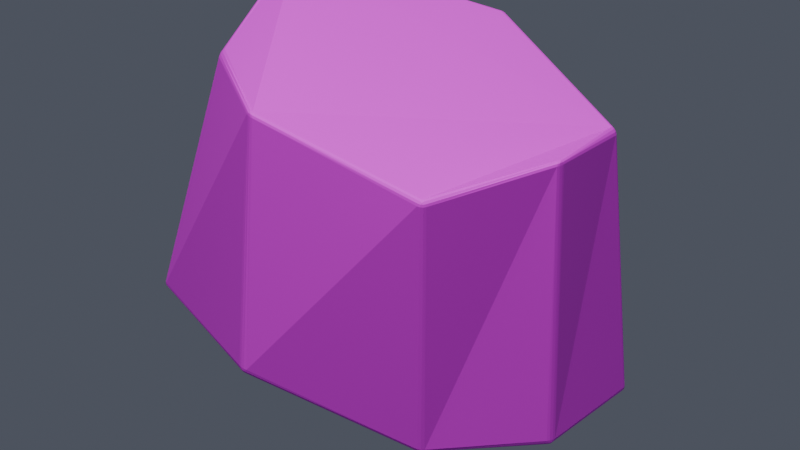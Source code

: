 # Source: env_father_office_rubble_large_source_v002.blend  (saved by Blender 5.2.45; exported with 4.5.12 LTS)
import bpy
from mathutils import Matrix  # noqa: F401  (used for matrix-valued properties, if any)

bpy.ops.wm.read_factory_settings(use_empty=True)
scene = bpy.context.scene
scene.name = '组件_混凝土大碎块'

# ---- collections
col_01______rubble_large = bpy.data.collections.new('01_制作组件_rubble_large'); scene.collection.children.link(col_01______rubble_large)
col_x = bpy.data.collections.new('混凝土大碎块'); col_01______rubble_large.children.link(col_x)
col_02______rubble_large = bpy.data.collections.new('02_游戏输出_rubble_large'); scene.collection.children.link(col_02______rubble_large)
col_x_1 = bpy.data.collections.new('组件_混凝土大碎块'); col_02______rubble_large.children.link(col_x_1)

# ---- images (referenced by path relative to the original .blend; pixels are not part of the script)
import os
ASSET_DIR = os.environ.get("B2B_ASSET_DIR", "")  # directory of the original .blend (textures are referenced by path, not embedded)
HERE = os.path.dirname(os.path.abspath(__file__))  # packed textures are extracted next to this script under _unpacked/

def load_image(name, relpath, width, height, colorspace="sRGB"):
    """Load a texture the original file referenced (path relative to the .blend, or extracted next to this script)."""
    p = next((c for c in (os.path.join(HERE, relpath), os.path.join(ASSET_DIR, relpath)) if relpath and os.path.exists(c)), "")
    if p:
        img = bpy.data.images.load(p, check_existing=True)
        img.name = name
    else:  # same state as the original file: an image datablock whose file is absent (Cycles renders it pink)
        img = bpy.data.images.new(name, width, height)
        img.source = "FILE"
        img.filepath = "//" + (relpath or name)
    img.colorspace_settings.name = colorspace
    return img
img_10x10_512_png = load_image('设施低亮多巴胺色盘_10x10_512.png', '设施低亮多巴胺色盘_10x10_512.png', 1024, 1024, 'sRGB')

# ---- materials (node trees are filled in below, after node groups)
mat_02 = bpy.data.materials.new('02_细腻哑光_青绿大面')
mat_01 = bpy.data.materials.new('01_精工金属_紫色骨架')
mat_03 = bpy.data.materials.new('03_清漆反光_紫粉点缀')

# ---- material node trees
mat_02.use_nodes = True; mat_02.node_tree.nodes.clear()
_N = mat_02.node_tree.nodes; _L = mat_02.node_tree.links
n0 = _N.new('ShaderNodeBsdfPrincipled'); n0.name = 'Principled BSDF'; n0.location = (-200, 100)
n0.inputs[1].default_value = 0.02
n0.inputs[2].default_value = 0.72
n0.inputs[10].default_value = 0.005
n1 = _N.new('ShaderNodeOutputMaterial'); n1.name = 'Material Output'; n1.location = (200, 100)
n2 = _N.new('ShaderNodeUVMap'); n2.name = 'UV Map'; n2.location = (0, 0)
n2.width = 160
n2.uv_map = 'PaletteUV'
n3 = _N.new('ShaderNodeTexImage'); n3.name = 'Image Texture'; n3.location = (0, 0)
n3.image = img_10x10_512_png
n3.interpolation = 'Closest'
_L.new(n0.outputs[0], n1.inputs[0])
_L.new(n2.outputs[0], n3.inputs[0])
_L.new(n3.outputs[0], n0.inputs[0])
n1.is_active_output = True
mat_01.use_nodes = True; mat_01.node_tree.nodes.clear()
_N = mat_01.node_tree.nodes; _L = mat_01.node_tree.links
n0 = _N.new('ShaderNodeBsdfPrincipled'); n0.name = 'Principled BSDF'; n0.location = (-200, 100)
n0.inputs[1].default_value = 0.86
n0.inputs[2].default_value = 0.28
n0.inputs[10].default_value = 0.005
n0.inputs[19].default_value = 0.15
n1 = _N.new('ShaderNodeOutputMaterial'); n1.name = 'Material Output'; n1.location = (200, 100)
n2 = _N.new('ShaderNodeUVMap'); n2.name = 'UV Map'; n2.location = (0, 0)
n2.width = 160
n2.uv_map = 'PaletteUV'
n3 = _N.new('ShaderNodeTexImage'); n3.name = 'Image Texture'; n3.location = (0, 0)
n3.image = img_10x10_512_png
n3.interpolation = 'Closest'
_L.new(n0.outputs[0], n1.inputs[0])
_L.new(n2.outputs[0], n3.inputs[0])
_L.new(n3.outputs[0], n0.inputs[0])
n1.is_active_output = True
mat_03.use_nodes = True; mat_03.node_tree.nodes.clear()
_N = mat_03.node_tree.nodes; _L = mat_03.node_tree.links
n0 = _N.new('ShaderNodeBsdfPrincipled'); n0.name = 'Principled BSDF'; n0.location = (-200, 100)
n0.inputs[1].default_value = 0.18
n0.inputs[2].default_value = 0.16
n0.inputs[10].default_value = 0.005
n0.inputs[19].default_value = 0.65
n1 = _N.new('ShaderNodeOutputMaterial'); n1.name = 'Material Output'; n1.location = (200, 100)
n2 = _N.new('ShaderNodeUVMap'); n2.name = 'UV Map'; n2.location = (0, 0)
n2.width = 160
n2.uv_map = 'PaletteUV'
n3 = _N.new('ShaderNodeTexImage'); n3.name = 'Image Texture'; n3.location = (0, 0)
n3.image = img_10x10_512_png
n3.interpolation = 'Closest'
_L.new(n0.outputs[0], n1.inputs[0])
_L.new(n2.outputs[0], n3.inputs[0])
_L.new(n3.outputs[0], n0.inputs[0])
n1.is_active_output = True

# ---- world
world_x = bpy.data.worlds.new('冷灰摄影环境'); scene.world = world_x
world_x.use_nodes = True; world_x.node_tree.nodes.clear()
_N = world_x.node_tree.nodes; _L = world_x.node_tree.links
n0 = _N.new('ShaderNodeBackground'); n0.name = 'Background'; n0.location = (-200, 100)
n0.inputs[0].default_value = (0.18, 0.2, 0.26, 1.0)
n0.inputs[1].default_value = 0.45
n1 = _N.new('ShaderNodeOutputWorld'); n1.name = 'World Output'; n1.location = (200, 100)
_L.new(n0.outputs[0], n1.inputs[0])
n1.is_active_output = True

# ---- cameras
cam_016 = bpy.data.cameras.new('组件预览相机.016')
cam_016.type = 'ORTHO'
cam_016.ortho_scale = 1.695

# ---- lights
light_016 = bpy.data.lights.new('组件柔光.016', 'AREA')
light_016.energy = 700.0
light_016.size = 6.0

# ---- meshes
me_x = bpy.data.meshes.new('棱角碎块')
me_x.from_pydata([(0.4248, 0.0, -0.3973), (0.3405, 0.3082, -0.3858), (-0.09768, 0.3089, -0.3147), (-0.4728, 0.1643, -0.2117), (-0.5498, -0.1911, -0.2584), (-0.1216, -0.3845, -0.2777), (0.2762, -0.25, -0.389), (0.4559, 0.0, 0.2672), (0.3262, 0.2952, 0.2137), (-0.1317, 0.4166, 0.3184), (-0.5355, 0.1861, 0.4162), (-0.4237, -0.1473, 0.3022), (-0.1169, -0.3697, 0.3212), (0.3519, -0.3185, 0.2293)], [], [(6, 5, 4, 3, 2, 1, 0), (7, 8, 9, 10, 11, 12, 13), (0, 1, 8, 7), (1, 2, 9, 8), (2, 3, 10, 9), (3, 4, 11, 10), (4, 5, 12, 11), (5, 6, 13, 12), (6, 0, 7, 13)])
me_x.polygons.foreach_set('use_smooth', [True] * 9)
_uv = me_x.uv_layers.new(name='PaletteUV')
_uv.uv.foreach_set('vector', [0.975, 0.45, 0.9656, 0.4695, 0.9444, 0.4744, 0.9275, 0.4608, 0.9275, 0.4392, 0.9444, 0.4256, 0.9656, 0.4305, 0.975, 0.45, 0.9656, 0.4695, 0.9444, 0.4744, 0.9275, 0.4608, 0.9275, 0.4392, 0.9444, 0.4256, 0.9656, 0.4305, 0.975, 0.45, 0.95, 0.475, 0.925, 0.45, 0.95, 0.425, 0.975, 0.45, 0.95, 0.475, 0.925, 0.45, 0.95, 0.425, 0.975, 0.45, 0.95, 0.475, 0.925, 0.45, 0.95, 0.425, 0.975, 0.45, 0.95, 0.475, 0.925, 0.45, 0.95, 0.425, 0.975, 0.45, 0.95, 0.475, 0.925, 0.45, 0.95, 0.425, 0.975, 0.45, 0.95, 0.475, 0.925, 0.45, 0.95, 0.425, 0.975, 0.45, 0.95, 0.475, 0.925, 0.45, 0.95, 0.425])
me_x.materials.append(mat_02)
me_x.update()
me_x_1 = bpy.data.meshes.new('混凝土大碎块输出')
me_x_1.from_pydata([(0.4651, -0.02552, 0.01126), (0.4578, -0.01346, 0.0), (0.4681, -0.003633, 0.01135), (0.4644, -0.02272, 0.005452), (0.4677, -0.01879, 0.01121), (0.4668, -0.0173, 0.005551), (0.463, -0.009732, 0.001422), (0.4618, -0.01837, 0.001385), (0.4653, -0.01444, 0.002505), (0.4687, -0.01079, 0.01125), (0.4667, -0.00618, 0.005525), (0.4675, -0.01204, 0.005574), (0.3741, 0.2928, 0.02457), (0.3893, 0.2812, 0.02198), (0.3774, 0.281, 0.01196), (0.3806, 0.2913, 0.02347), (0.3746, 0.2912, 0.01847), (0.3808, 0.2898, 0.01766), (0.3878, 0.2812, 0.01622), (0.3861, 0.287, 0.02252), (0.3847, 0.2868, 0.01699), (0.3758, 0.2869, 0.01384), (0.3834, 0.2811, 0.01254), (0.3817, 0.2867, 0.0144), (-0.06359, 0.2915, 0.09676), (-0.04032, 0.2957, 0.09166), (-0.04904, 0.2821, 0.08444), (-0.05638, 0.2936, 0.095), (-0.06011, 0.2898, 0.09048), (-0.05442, 0.2918, 0.08916), (-0.04352, 0.293, 0.0868), (-0.04787, 0.2951, 0.09314), (-0.04911, 0.2928, 0.08798), (-0.05483, 0.2864, 0.08601), (-0.04667, 0.2881, 0.08419), (-0.0513, 0.2901, 0.08578), (-0.4306, 0.1378, 0.1951), (-0.4167, 0.154, 0.194), (-0.4173, 0.1405, 0.1794), (-0.428, 0.1445, 0.1957), (-0.4283, 0.1378, 0.1884), (-0.4257, 0.1442, 0.1892), (-0.4162, 0.1518, 0.1875), (-0.4228, 0.1504, 0.1953), (-0.4221, 0.1484, 0.1889), (-0.4234, 0.1388, 0.1826), (-0.4164, 0.1469, 0.1821), (-0.4223, 0.1449, 0.1851), (-0.4902, -0.2104, 0.1491), (-0.4986, -0.1934, 0.1515), (-0.4901, -0.1994, 0.1389), (-0.4954, -0.2062, 0.1497), (-0.4912, -0.2093, 0.1434), (-0.4961, -0.2053, 0.1442), (-0.4984, -0.1945, 0.1454), (-0.4985, -0.2, 0.1505), (-0.4982, -0.2009, 0.1448), (-0.4911, -0.2053, 0.1397), (-0.4953, -0.1968, 0.1408), (-0.496, -0.2025, 0.1416), (-0.06429, -0.3956, 0.1277), (-0.08655, -0.3945, 0.1311), (-0.07562, -0.3873, 0.1148), (-0.07142, -0.3968, 0.1288), (-0.06763, -0.395, 0.1221), (-0.07308, -0.3961, 0.1233), (-0.08394, -0.394, 0.1245), (-0.07955, -0.3964, 0.13), (-0.07827, -0.3958, 0.1241), (-0.07174, -0.392, 0.1174), (-0.07997, -0.3914, 0.1186), (-0.07578, -0.3944, 0.1201), (0.3297, -0.2562, 0.0187), (0.3124, -0.2703, 0.02233), (0.3149, -0.2554, 0.01125), (0.3256, -0.2625, 0.01911), (0.3268, -0.255, 0.01357), (0.3229, -0.2611, 0.01421), (0.3118, -0.2672, 0.01672), (0.3192, -0.2676, 0.02044), (0.3184, -0.2647, 0.01515), (0.3214, -0.2547, 0.01084), (0.3127, -0.2618, 0.01265), (0.319, -0.2609, 0.01228), (0.4975, -0.02663, 0.65), (0.4964, -0.004182, 0.6493), (0.4897, -0.01591, 0.6587), (0.4986, -0.01944, 0.6497), (0.4968, -0.02411, 0.6556), (0.498, -0.01813, 0.6556), (0.4959, -0.006719, 0.655), (0.4982, -0.01124, 0.6494), (0.4977, -0.01261, 0.6554), (0.4941, -0.02028, 0.6587), (0.4936, -0.01092, 0.6584), (0.4964, -0.01546, 0.6582), (0.3772, 0.2693, 0.5997), (0.3608, 0.2834, 0.6002), (0.3642, 0.2705, 0.6154), (0.3735, 0.2755, 0.5989), (0.3752, 0.2691, 0.6064), (0.3716, 0.275, 0.6054), (0.3609, 0.2813, 0.6069), (0.3674, 0.2807, 0.599), (0.3673, 0.2787, 0.6055), (0.3704, 0.2695, 0.6122), (0.3621, 0.2766, 0.6125), (0.3682, 0.2754, 0.6094), (-0.07328, 0.3961, 0.6995), (-0.09554, 0.3934, 0.7051), (-0.0842, 0.3886, 0.7144), (-0.08059, 0.3968, 0.701), (-0.07577, 0.3959, 0.7061), (-0.08202, 0.3968, 0.7073), (-0.09269, 0.3942, 0.7103), (-0.08872, 0.3958, 0.7031), (-0.0874, 0.3962, 0.7087), (-0.07972, 0.3932, 0.7115), (-0.08864, 0.3924, 0.7136), (-0.08459, 0.3954, 0.7113), (-0.4778, 0.1765, 0.7974), (-0.4844, 0.1588, 0.7956), (-0.4757, 0.1659, 0.8062), (-0.4824, 0.1719, 0.798), (-0.478, 0.1754, 0.8033), (-0.4825, 0.1709, 0.8035), (-0.4838, 0.16, 0.8017), (-0.4848, 0.1654, 0.7973), (-0.4842, 0.1663, 0.803), (-0.4773, 0.1715, 0.8065), (-0.4806, 0.1626, 0.8056), (-0.4819, 0.1681, 0.8058), (-0.3843, -0.1521, 0.69), (-0.3706, -0.1705, 0.6871), (-0.3685, -0.1567, 0.705), (-0.3817, -0.159, 0.6879), (-0.3806, -0.152, 0.6968), (-0.3782, -0.1587, 0.6945), (-0.3687, -0.168, 0.6943), (-0.3766, -0.1658, 0.6868), (-0.3746, -0.1635, 0.6938), (-0.3748, -0.1537, 0.7023), (-0.3679, -0.163, 0.7009), (-0.3741, -0.1599, 0.6984), (-0.08083, -0.3782, 0.7048), (-0.05921, -0.3839, 0.7029), (-0.06814, -0.373, 0.7132), (-0.07435, -0.3814, 0.7042), (-0.07798, -0.378, 0.7102), (-0.07275, -0.3809, 0.7099), (-0.06136, -0.3823, 0.7088), (-0.06645, -0.3835, 0.7035), (-0.06748, -0.3822, 0.7094), (-0.07344, -0.3761, 0.7133), (-0.06458, -0.3784, 0.7125), (-0.06969, -0.3799, 0.7124), (0.4001, -0.3211, 0.6151), (0.3892, -0.3228, 0.6295), (0.3846, -0.3337, 0.616), (0.3991, -0.3216, 0.6214), (0.3968, -0.327, 0.6146), (0.3958, -0.3273, 0.6207), (0.3873, -0.3286, 0.6272), (0.395, -0.3223, 0.6267), (0.393, -0.3278, 0.6245), (0.3911, -0.3317, 0.615), (0.3857, -0.3326, 0.6222), (0.3918, -0.3306, 0.621)], [], [(0, 3, 5, 4), (3, 7, 8, 5), (1, 6, 8, 7), (6, 10, 11, 8), (2, 9, 11, 10), (9, 4, 5, 11), (5, 8, 11), (12, 15, 17, 16), (15, 19, 20, 17), (13, 18, 20, 19), (18, 22, 23, 20), (14, 21, 23, 22), (21, 16, 17, 23), (17, 20, 23), (24, 27, 29, 28), (27, 31, 32, 29), (25, 30, 32, 31), (30, 34, 35, 32), (26, 33, 35, 34), (33, 28, 29, 35), (29, 32, 35), (36, 39, 41, 40), (39, 43, 44, 41), (37, 42, 44, 43), (42, 46, 47, 44), (38, 45, 47, 46), (45, 40, 41, 47), (41, 44, 47), (48, 51, 53, 52), (51, 55, 56, 53), (49, 54, 56, 55), (54, 58, 59, 56), (50, 57, 59, 58), (57, 52, 53, 59), (53, 56, 59), (60, 63, 65, 64), (63, 67, 68, 65), (61, 66, 68, 67), (66, 70, 71, 68), (62, 69, 71, 70), (69, 64, 65, 71), (65, 68, 71), (72, 75, 77, 76), (75, 79, 80, 77), (73, 78, 80, 79), (78, 82, 83, 80), (74, 81, 83, 82), (81, 76, 77, 83), (77, 80, 83), (84, 87, 89, 88), (87, 91, 92, 89), (85, 90, 92, 91), (90, 94, 95, 92), (86, 93, 95, 94), (93, 88, 89, 95), (89, 92, 95), (96, 99, 101, 100), (99, 103, 104, 101), (97, 102, 104, 103), (102, 106, 107, 104), (98, 105, 107, 106), (105, 100, 101, 107), (101, 104, 107), (108, 111, 113, 112), (111, 115, 116, 113), (109, 114, 116, 115), (114, 118, 119, 116), (110, 117, 119, 118), (117, 112, 113, 119), (113, 116, 119), (120, 123, 125, 124), (123, 127, 128, 125), (121, 126, 128, 127), (126, 130, 131, 128), (122, 129, 131, 130), (129, 124, 125, 131), (125, 128, 131), (132, 135, 137, 136), (135, 139, 140, 137), (133, 138, 140, 139), (138, 142, 143, 140), (134, 141, 143, 142), (141, 136, 137, 143), (137, 140, 143), (144, 147, 149, 148), (147, 151, 152, 149), (145, 150, 152, 151), (150, 154, 155, 152), (146, 153, 155, 154), (153, 148, 149, 155), (149, 152, 155), (156, 159, 161, 160), (159, 163, 164, 161), (157, 162, 164, 163), (162, 166, 167, 164), (158, 165, 167, 166), (165, 160, 161, 167), (161, 164, 167), (0, 72, 76, 3), (3, 76, 81, 7), (7, 81, 74, 1), (62, 74, 82, 69), (69, 82, 78, 64), (64, 78, 73, 60), (50, 62, 70, 57), (57, 70, 66, 52), (52, 66, 61, 48), (38, 50, 58, 45), (45, 58, 54, 40), (40, 54, 49, 36), (26, 38, 46, 33), (33, 46, 42, 28), (28, 42, 37, 24), (14, 26, 34, 21), (21, 34, 30, 16), (16, 30, 25, 12), (1, 14, 22, 6), (6, 22, 18, 10), (10, 18, 13, 2), (86, 157, 163, 93), (93, 163, 159, 88), (88, 159, 156, 84), (85, 96, 100, 90), (90, 100, 105, 94), (94, 105, 98, 86), (97, 108, 112, 102), (102, 112, 117, 106), (106, 117, 110, 98), (109, 120, 124, 114), (114, 124, 129, 118), (118, 129, 122, 110), (121, 132, 136, 126), (126, 136, 141, 130), (130, 141, 134, 122), (133, 144, 148, 138), (138, 148, 153, 142), (142, 153, 146, 134), (145, 158, 166, 150), (150, 166, 162, 154), (154, 162, 157, 146), (2, 85, 91, 9), (9, 91, 87, 4), (4, 87, 84, 0), (12, 97, 103, 15), (15, 103, 99, 19), (19, 99, 96, 13), (24, 109, 115, 27), (27, 115, 111, 31), (31, 111, 108, 25), (36, 121, 127, 39), (39, 127, 123, 43), (43, 123, 120, 37), (48, 133, 139, 51), (51, 139, 135, 55), (55, 135, 132, 49), (60, 145, 151, 63), (63, 151, 147, 67), (67, 147, 144, 61), (72, 156, 160, 75), (75, 160, 165, 79), (79, 165, 158, 73), (72, 0, 84, 156), (74, 62, 50, 38, 26, 14, 1), (2, 13, 96, 85), (12, 25, 108, 97), (24, 37, 120, 109), (36, 49, 132, 121), (48, 61, 144, 133), (60, 73, 158, 145), (86, 98, 110, 122, 134, 146, 157)])
me_x_1.polygons.foreach_set('material_index', [1, 1, 1, 1, 1, 1, 1, 1, 1, 1, 1, 1, 1, 1, 1, 1, 1, 1, 1, 1, 1, 1, 1, 1, 1, 1, 1, 1, 1, 1, 1, 1, 1, 1, 1, 1, 1, 1, 1, 1, 1, 1, 1, 1, 1, 1, 1, 1, 1, 1, 1, 1, 1, 1, 1, 1, 1, 1, 1, 1, 1, 1, 1, 1, 1, 1, 1, 1, 1, 1, 1, 1, 1, 1, 1, 1, 1, 1, 1, 1, 1, 1, 1, 1, 1, 1, 1, 1, 1, 1, 1, 1, 1, 1, 1, 1, 1, 1, 1, 1, 1, 1, 1, 1, 1, 1, 1, 1, 1, 1, 1, 1, 1, 1, 1, 1, 1, 1, 1, 1, 1, 1, 1, 1, 1, 1, 1, 1, 1, 1, 1, 1, 1, 1, 1, 1, 1, 1, 1, 1, 1, 1, 1, 1, 1, 1, 1, 1, 1, 1, 1, 1, 1, 1, 1, 1, 1, 1, 1, 1, 1, 1, 1, 1, 1, 1, 1, 1, 1, 1])
_uv = me_x_1.uv_layers.new(name='PaletteUV')
_uv.uv.foreach_set('vector', [0.975, 0.45, 0.95, 0.475, 0.925, 0.45, 0.95, 0.425, 0.975, 0.45, 0.95, 0.475, 0.925, 0.45, 0.95, 0.425, 0.975, 0.45, 0.95, 0.475, 0.925, 0.45, 0.95, 0.425, 0.975, 0.45, 0.95, 0.475, 0.925, 0.45, 0.95, 0.425, 0.975, 0.45, 0.95, 0.475, 0.925, 0.45, 0.95, 0.425, 0.975, 0.45, 0.95, 0.475, 0.925, 0.45, 0.95, 0.425, 0.975, 0.45, 0.9375, 0.4717, 0.9375, 0.4283, 0.975, 0.45, 0.95, 0.475, 0.925, 0.45, 0.95, 0.425, 0.975, 0.45, 0.95, 0.475, 0.925, 0.45, 0.95, 0.425, 0.975, 0.45, 0.95, 0.475, 0.925, 0.45, 0.95, 0.425, 0.975, 0.45, 0.95, 0.475, 0.925, 0.45, 0.95, 0.425, 0.975, 0.45, 0.95, 0.475, 0.925, 0.45, 0.95, 0.425, 0.975, 0.45, 0.95, 0.475, 0.925, 0.45, 0.95, 0.425, 0.975, 0.45, 0.9375, 0.4717, 0.9375, 0.4283, 0.975, 0.45, 0.95, 0.475, 0.925, 0.45, 0.95, 0.425, 0.975, 0.45, 0.95, 0.475, 0.925, 0.45, 0.95, 0.425, 0.975, 0.45, 0.95, 0.475, 0.925, 0.45, 0.95, 0.425, 0.975, 0.45, 0.95, 0.475, 0.925, 0.45, 0.95, 0.425, 0.975, 0.45, 0.95, 0.475, 0.925, 0.45, 0.95, 0.425, 0.975, 0.45, 0.95, 0.475, 0.925, 0.45, 0.95, 0.425, 0.975, 0.45, 0.9375, 0.4717, 0.9375, 0.4283, 0.975, 0.45, 0.95, 0.475, 0.925, 0.45, 0.95, 0.425, 0.975, 0.45, 0.95, 0.475, 0.925, 0.45, 0.95, 0.425, 0.975, 0.45, 0.95, 0.475, 0.925, 0.45, 0.95, 0.425, 0.975, 0.45, 0.95, 0.475, 0.925, 0.45, 0.95, 0.425, 0.975, 0.45, 0.95, 0.475, 0.925, 0.45, 0.95, 0.425, 0.975, 0.45, 0.95, 0.475, 0.925, 0.45, 0.95, 0.425, 0.975, 0.45, 0.9375, 0.4717, 0.9375, 0.4283, 0.975, 0.45, 0.95, 0.475, 0.925, 0.45, 0.95, 0.425, 0.975, 0.45, 0.95, 0.475, 0.925, 0.45, 0.95, 0.425, 0.975, 0.45, 0.95, 0.475, 0.925, 0.45, 0.95, 0.425, 0.975, 0.45, 0.95, 0.475, 0.925, 0.45, 0.95, 0.425, 0.975, 0.45, 0.95, 0.475, 0.925, 0.45, 0.95, 0.425, 0.975, 0.45, 0.95, 0.475, 0.925, 0.45, 0.95, 0.425, 0.975, 0.45, 0.9375, 0.4717, 0.9375, 0.4283, 0.975, 0.45, 0.95, 0.475, 0.925, 0.45, 0.95, 0.425, 0.975, 0.45, 0.95, 0.475, 0.925, 0.45, 0.95, 0.425, 0.975, 0.45, 0.95, 0.475, 0.925, 0.45, 0.95, 0.425, 0.975, 0.45, 0.95, 0.475, 0.925, 0.45, 0.95, 0.425, 0.975, 0.45, 0.95, 0.475, 0.925, 0.45, 0.95, 0.425, 0.975, 0.45, 0.95, 0.475, 0.925, 0.45, 0.95, 0.425, 0.975, 0.45, 0.9375, 0.4717, 0.9375, 0.4283, 0.975, 0.45, 0.95, 0.475, 0.925, 0.45, 0.95, 0.425, 0.975, 0.45, 0.95, 0.475, 0.925, 0.45, 0.95, 0.425, 0.975, 0.45, 0.95, 0.475, 0.925, 0.45, 0.95, 0.425, 0.975, 0.45, 0.95, 0.475, 0.925, 0.45, 0.95, 0.425, 0.975, 0.45, 0.95, 0.475, 0.925, 0.45, 0.95, 0.425, 0.975, 0.45, 0.95, 0.475, 0.925, 0.45, 0.95, 0.425, 0.975, 0.45, 0.9375, 0.4717, 0.9375, 0.4283, 0.975, 0.45, 0.95, 0.475, 0.925, 0.45, 0.95, 0.425, 0.975, 0.45, 0.95, 0.475, 0.925, 0.45, 0.95, 0.425, 0.975, 0.45, 0.95, 0.475, 0.925, 0.45, 0.95, 0.425, 0.975, 0.45, 0.95, 0.475, 0.925, 0.45, 0.95, 0.425, 0.975, 0.45, 0.95, 0.475, 0.925, 0.45, 0.95, 0.425, 0.975, 0.45, 0.95, 0.475, 0.925, 0.45, 0.95, 0.425, 0.975, 0.45, 0.9375, 0.4717, 0.9375, 0.4283, 0.975, 0.45, 0.95, 0.475, 0.925, 0.45, 0.95, 0.425, 0.975, 0.45, 0.95, 0.475, 0.925, 0.45, 0.95, 0.425, 0.975, 0.45, 0.95, 0.475, 0.925, 0.45, 0.95, 0.425, 0.975, 0.45, 0.95, 0.475, 0.925, 0.45, 0.95, 0.425, 0.975, 0.45, 0.95, 0.475, 0.925, 0.45, 0.95, 0.425, 0.975, 0.45, 0.95, 0.475, 0.925, 0.45, 0.95, 0.425, 0.975, 0.45, 0.9375, 0.4717, 0.9375, 0.4283, 0.975, 0.45, 0.95, 0.475, 0.925, 0.45, 0.95, 0.425, 0.975, 0.45, 0.95, 0.475, 0.925, 0.45, 0.95, 0.425, 0.975, 0.45, 0.95, 0.475, 0.925, 0.45, 0.95, 0.425, 0.975, 0.45, 0.95, 0.475, 0.925, 0.45, 0.95, 0.425, 0.975, 0.45, 0.95, 0.475, 0.925, 0.45, 0.95, 0.425, 0.975, 0.45, 0.95, 0.475, 0.925, 0.45, 0.95, 0.425, 0.975, 0.45, 0.9375, 0.4717, 0.9375, 0.4283, 0.975, 0.45, 0.95, 0.475, 0.925, 0.45, 0.95, 0.425, 0.975, 0.45, 0.95, 0.475, 0.925, 0.45, 0.95, 0.425, 0.975, 0.45, 0.95, 0.475, 0.925, 0.45, 0.95, 0.425, 0.975, 0.45, 0.95, 0.475, 0.925, 0.45, 0.95, 0.425, 0.975, 0.45, 0.95, 0.475, 0.925, 0.45, 0.95, 0.425, 0.975, 0.45, 0.95, 0.475, 0.925, 0.45, 0.95, 0.425, 0.975, 0.45, 0.9375, 0.4717, 0.9375, 0.4283, 0.975, 0.45, 0.95, 0.475, 0.925, 0.45, 0.95, 0.425, 0.975, 0.45, 0.95, 0.475, 0.925, 0.45, 0.95, 0.425, 0.975, 0.45, 0.95, 0.475, 0.925, 0.45, 0.95, 0.425, 0.975, 0.45, 0.95, 0.475, 0.925, 0.45, 0.95, 0.425, 0.975, 0.45, 0.95, 0.475, 0.925, 0.45, 0.95, 0.425, 0.975, 0.45, 0.95, 0.475, 0.925, 0.45, 0.95, 0.425, 0.975, 0.45, 0.9375, 0.4717, 0.9375, 0.4283, 0.975, 0.45, 0.95, 0.475, 0.925, 0.45, 0.95, 0.425, 0.975, 0.45, 0.95, 0.475, 0.925, 0.45, 0.95, 0.425, 0.975, 0.45, 0.95, 0.475, 0.925, 0.45, 0.95, 0.425, 0.975, 0.45, 0.95, 0.475, 0.925, 0.45, 0.95, 0.425, 0.975, 0.45, 0.95, 0.475, 0.925, 0.45, 0.95, 0.425, 0.975, 0.45, 0.95, 0.475, 0.925, 0.45, 0.95, 0.425, 0.975, 0.45, 0.9375, 0.4717, 0.9375, 0.4283, 0.975, 0.45, 0.95, 0.475, 0.925, 0.45, 0.95, 0.425, 0.975, 0.45, 0.95, 0.475, 0.925, 0.45, 0.95, 0.425, 0.975, 0.45, 0.95, 0.475, 0.925, 0.45, 0.95, 0.425, 0.975, 0.45, 0.95, 0.475, 0.925, 0.45, 0.95, 0.425, 0.975, 0.45, 0.95, 0.475, 0.925, 0.45, 0.95, 0.425, 0.975, 0.45, 0.95, 0.475, 0.925, 0.45, 0.95, 0.425, 0.975, 0.45, 0.9375, 0.4717, 0.9375, 0.4283, 0.975, 0.45, 0.95, 0.475, 0.925, 0.45, 0.95, 0.425, 0.975, 0.45, 0.95, 0.475, 0.925, 0.45, 0.95, 0.425, 0.975, 0.45, 0.95, 0.475, 0.925, 0.45, 0.95, 0.425, 0.975, 0.45, 0.95, 0.475, 0.925, 0.45, 0.95, 0.425, 0.975, 0.45, 0.95, 0.475, 0.925, 0.45, 0.95, 0.425, 0.975, 0.45, 0.95, 0.475, 0.925, 0.45, 0.95, 0.425, 0.975, 0.45, 0.95, 0.475, 0.925, 0.45, 0.95, 0.425, 0.975, 0.45, 0.95, 0.475, 0.925, 0.45, 0.95, 0.425, 0.975, 0.45, 0.95, 0.475, 0.925, 0.45, 0.95, 0.425, 0.975, 0.45, 0.95, 0.475, 0.925, 0.45, 0.95, 0.425, 0.975, 0.45, 0.95, 0.475, 0.925, 0.45, 0.95, 0.425, 0.975, 0.45, 0.95, 0.475, 0.925, 0.45, 0.95, 0.425, 0.975, 0.45, 0.95, 0.475, 0.925, 0.45, 0.95, 0.425, 0.975, 0.45, 0.95, 0.475, 0.925, 0.45, 0.95, 0.425, 0.975, 0.45, 0.95, 0.475, 0.925, 0.45, 0.95, 0.425, 0.975, 0.45, 0.95, 0.475, 0.925, 0.45, 0.95, 0.425, 0.975, 0.45, 0.95, 0.475, 0.925, 0.45, 0.95, 0.425, 0.975, 0.45, 0.95, 0.475, 0.925, 0.45, 0.95, 0.425, 0.975, 0.45, 0.95, 0.475, 0.925, 0.45, 0.95, 0.425, 0.975, 0.45, 0.95, 0.475, 0.925, 0.45, 0.95, 0.425, 0.975, 0.45, 0.95, 0.475, 0.925, 0.45, 0.95, 0.425, 0.975, 0.45, 0.95, 0.475, 0.925, 0.45, 0.95, 0.425, 0.975, 0.45, 0.95, 0.475, 0.925, 0.45, 0.95, 0.425, 0.975, 0.45, 0.95, 0.475, 0.925, 0.45, 0.95, 0.425, 0.975, 0.45, 0.95, 0.475, 0.925, 0.45, 0.95, 0.425, 0.975, 0.45, 0.95, 0.475, 0.925, 0.45, 0.95, 0.425, 0.975, 0.45, 0.95, 0.475, 0.925, 0.45, 0.95, 0.425, 0.975, 0.45, 0.95, 0.475, 0.925, 0.45, 0.95, 0.425, 0.975, 0.45, 0.95, 0.475, 0.925, 0.45, 0.95, 0.425, 0.975, 0.45, 0.95, 0.475, 0.925, 0.45, 0.95, 0.425, 0.975, 0.45, 0.95, 0.475, 0.925, 0.45, 0.95, 0.425, 0.975, 0.45, 0.95, 0.475, 0.925, 0.45, 0.95, 0.425, 0.975, 0.45, 0.95, 0.475, 0.925, 0.45, 0.95, 0.425, 0.975, 0.45, 0.95, 0.475, 0.925, 0.45, 0.95, 0.425, 0.975, 0.45, 0.95, 0.475, 0.925, 0.45, 0.95, 0.425, 0.975, 0.45, 0.95, 0.475, 0.925, 0.45, 0.95, 0.425, 0.975, 0.45, 0.95, 0.475, 0.925, 0.45, 0.95, 0.425, 0.975, 0.45, 0.95, 0.475, 0.925, 0.45, 0.95, 0.425, 0.975, 0.45, 0.95, 0.475, 0.925, 0.45, 0.95, 0.425, 0.975, 0.45, 0.95, 0.475, 0.925, 0.45, 0.95, 0.425, 0.975, 0.45, 0.95, 0.475, 0.925, 0.45, 0.95, 0.425, 0.975, 0.45, 0.95, 0.475, 0.925, 0.45, 0.95, 0.425, 0.975, 0.45, 0.95, 0.475, 0.925, 0.45, 0.95, 0.425, 0.975, 0.45, 0.95, 0.475, 0.925, 0.45, 0.95, 0.425, 0.975, 0.45, 0.95, 0.475, 0.925, 0.45, 0.95, 0.425, 0.975, 0.45, 0.95, 0.475, 0.925, 0.45, 0.95, 0.425, 0.975, 0.45, 0.95, 0.475, 0.925, 0.45, 0.95, 0.425, 0.975, 0.45, 0.95, 0.475, 0.925, 0.45, 0.95, 0.425, 0.975, 0.45, 0.95, 0.475, 0.925, 0.45, 0.95, 0.425, 0.975, 0.45, 0.95, 0.475, 0.925, 0.45, 0.95, 0.425, 0.975, 0.45, 0.95, 0.475, 0.925, 0.45, 0.95, 0.425, 0.975, 0.45, 0.95, 0.475, 0.925, 0.45, 0.95, 0.425, 0.975, 0.45, 0.95, 0.475, 0.925, 0.45, 0.95, 0.425, 0.975, 0.45, 0.95, 0.475, 0.925, 0.45, 0.95, 0.425, 0.975, 0.45, 0.95, 0.475, 0.925, 0.45, 0.95, 0.425, 0.975, 0.45, 0.95, 0.475, 0.925, 0.45, 0.95, 0.425, 0.975, 0.45, 0.95, 0.475, 0.925, 0.45, 0.95, 0.425, 0.975, 0.45, 0.95, 0.475, 0.925, 0.45, 0.95, 0.425, 0.975, 0.45, 0.95, 0.475, 0.925, 0.45, 0.95, 0.425, 0.975, 0.45, 0.95, 0.475, 0.925, 0.45, 0.95, 0.425, 0.975, 0.45, 0.95, 0.475, 0.925, 0.45, 0.95, 0.425, 0.975, 0.45, 0.95, 0.475, 0.925, 0.45, 0.95, 0.425, 0.975, 0.45, 0.95, 0.475, 0.925, 0.45, 0.95, 0.425, 0.975, 0.45, 0.95, 0.475, 0.925, 0.45, 0.95, 0.425, 0.975, 0.45, 0.9656, 0.4695, 0.9444, 0.4744, 0.9275, 0.4608, 0.9275, 0.4392, 0.9444, 0.4256, 0.9656, 0.4305, 0.975, 0.45, 0.95, 0.475, 0.925, 0.45, 0.95, 0.425, 0.975, 0.45, 0.95, 0.475, 0.925, 0.45, 0.95, 0.425, 0.975, 0.45, 0.95, 0.475, 0.925, 0.45, 0.95, 0.425, 0.975, 0.45, 0.95, 0.475, 0.925, 0.45, 0.95, 0.425, 0.975, 0.45, 0.95, 0.475, 0.925, 0.45, 0.95, 0.425, 0.975, 0.45, 0.95, 0.475, 0.925, 0.45, 0.95, 0.425, 0.975, 0.45, 0.9656, 0.4695, 0.9444, 0.4744, 0.9275, 0.4608, 0.9275, 0.4392, 0.9444, 0.4256, 0.9656, 0.4305])
me_x_1.materials.append(mat_01)
me_x_1.materials.append(mat_02)
me_x_1.materials.append(mat_03)
me_x_1.update()

# ---- objects
ob_016 = bpy.data.objects.new('组件预览相机.016', cam_016)
ob_016_1 = bpy.data.objects.new('组件柔光.016', light_016)
ob_x = bpy.data.objects.new('棱角碎块', me_x)
ob_x_1 = bpy.data.objects.new('混凝土大碎块_主体输出', me_x_1)

# ---- transforms, parenting, visibility, modifiers, constraints
ob_016.location = (1.695, -1.695, 1.356)
ob_016.rotation_euler = (1.178, 2.559e-08, 0.7854)
ob_016_1.location = (2.0, -3.0, 7.0)
ob_x.location = (0.0, 0.0, 0.396)
_m = ob_x.modifiers.new('圆角结构', 'BEVEL')
_m.width = 0.012
_m.width_pct = 0.012
_m.segments = 3
_m.harden_normals = True
_m = ob_x.modifiers.new('加权法线', 'WEIGHTED_NORMAL')
ob_x_1.location = (0.0, 0.0, 0.0)

# ---- collection membership
scene.collection.objects.link(ob_016)
scene.collection.objects.link(ob_016_1)
col_x.objects.link(ob_x)
col_x_1.objects.link(ob_x_1)
def _layer_coll(name, lc=None):
    lc = lc or bpy.context.view_layer.layer_collection
    for c in lc.children:
        if c.name == name: return c
        r = _layer_coll(name, c)
        if r: return r
_layer_coll('01_制作组件_rubble_large').exclude = True
_layer_coll('混凝土大碎块').exclude = True

# ---- scene / render settings (as saved in the file)
scene.camera = ob_016
scene.frame_start = 1; scene.frame_end = 250; scene.frame_set(1)
scene.render.engine = 'BLENDER_EEVEE_NEXT'
scene.render.image_settings.exr_codec = 'NONE'
scene.render.use_bake_clear = False
scene.render.bake_margin = 0
scene.render.bake_bias = 0.0
scene.render.bake_samples = 0
scene.render.simplify_subdivision_render = 0
scene.render.simplify_child_particles_render = 0.0
scene.render.compositor_device = 'GPU'
scene.eevee.use_volume_custom_range = False
scene.eevee.gtao_distance = 0.0
scene.eevee.use_fast_gi = False
scene.eevee.fast_gi_thickness_near = 0.1
scene.eevee.fast_gi_thickness_far = 0.0
scene.eevee.ray_tracing_options.screen_trace_thickness = 0.1
bpy.context.view_layer.update()
